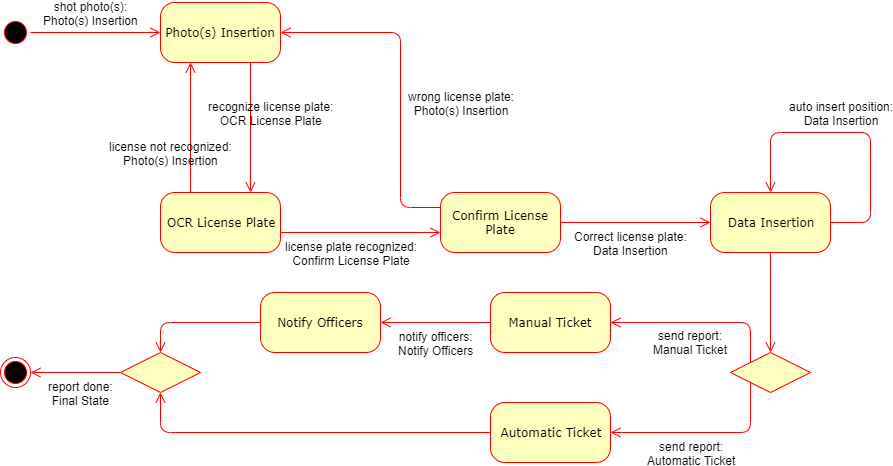

The diagram above was exported from draw.io. Its source (the exported page's mxGraphModel, read from the mxfile embedded in the PNG):
<mxGraphModel dx="1173" dy="721" grid="1" gridSize="10" guides="1" tooltips="1" connect="1" arrows="1" fold="1" page="1" pageScale="1" pageWidth="1100" pageHeight="850" background="#ffffff" math="0" shadow="0">
  <root>
    <mxCell id="0" />
    <mxCell id="1" parent="0" />
    <mxCell id="382b91b5511bd0f7-1" value="" style="ellipse;html=1;shape=startState;fillColor=#000000;strokeColor=#ff0000;rounded=1;shadow=0;comic=0;labelBackgroundColor=none;fontFamily=Verdana;fontSize=12;fontColor=#000000;align=center;direction=south;" parent="1" vertex="1">
      <mxGeometry x="80" y="135" width="30" height="30" as="geometry" />
    </mxCell>
    <mxCell id="382b91b5511bd0f7-5" value="OCR License Plate" style="rounded=1;whiteSpace=wrap;html=1;arcSize=24;fillColor=#ffffc0;strokeColor=#ff0000;shadow=0;comic=0;labelBackgroundColor=none;fontFamily=Verdana;fontSize=12;fontColor=#000000;align=center;" parent="1" vertex="1">
      <mxGeometry x="240" y="310" width="120" height="60" as="geometry" />
    </mxCell>
    <mxCell id="382b91b5511bd0f7-6" value="Photo(s) Insertion" style="rounded=1;whiteSpace=wrap;html=1;arcSize=24;fillColor=#ffffc0;strokeColor=#ff0000;shadow=0;comic=0;labelBackgroundColor=none;fontFamily=Verdana;fontSize=12;fontColor=#000000;align=center;" parent="1" vertex="1">
      <mxGeometry x="240" y="120" width="120" height="60" as="geometry" />
    </mxCell>
    <mxCell id="382b91b5511bd0f7-9" value="Data Insertion" style="rounded=1;whiteSpace=wrap;html=1;arcSize=24;fillColor=#ffffc0;strokeColor=#ff0000;shadow=0;comic=0;labelBackgroundColor=none;fontFamily=Verdana;fontSize=12;fontColor=#000000;align=center;" parent="1" vertex="1">
      <mxGeometry x="790" y="310" width="120" height="60" as="geometry" />
    </mxCell>
    <mxCell id="382b91b5511bd0f7-10" value="Confirm License Plate" style="rounded=1;whiteSpace=wrap;html=1;arcSize=24;fillColor=#ffffc0;strokeColor=#ff0000;shadow=0;comic=0;labelBackgroundColor=none;fontFamily=Verdana;fontSize=12;fontColor=#000000;align=center;" parent="1" vertex="1">
      <mxGeometry x="520" y="310" width="120" height="60" as="geometry" />
    </mxCell>
    <mxCell id="2a3bc250acf0617d-9" style="edgeStyle=orthogonalEdgeStyle;html=1;labelBackgroundColor=none;endArrow=open;endSize=8;strokeColor=#ff0000;fontFamily=Verdana;fontSize=12;align=left;" parent="1" source="382b91b5511bd0f7-1" target="382b91b5511bd0f7-6" edge="1">
      <mxGeometry relative="1" as="geometry" />
    </mxCell>
    <mxCell id="ofe5F0DEnw2EiwNaxMWt-1" value="shot photo(s):&lt;br&gt;Photo(s) Insertion" style="text;html=1;resizable=0;points=[];align=center;verticalAlign=middle;labelBackgroundColor=#ffffff;" vertex="1" connectable="0" parent="2a3bc250acf0617d-9">
      <mxGeometry x="-0.1692" y="2" relative="1" as="geometry">
        <mxPoint x="6" y="-18" as="offset" />
      </mxGeometry>
    </mxCell>
    <mxCell id="2a3bc250acf0617d-10" style="edgeStyle=orthogonalEdgeStyle;html=1;labelBackgroundColor=none;endArrow=open;endSize=8;strokeColor=#ff0000;fontFamily=Verdana;fontSize=12;align=left;entryX=0.75;entryY=0;entryDx=0;entryDy=0;exitX=0.75;exitY=1;exitDx=0;exitDy=0;" parent="1" source="382b91b5511bd0f7-6" target="382b91b5511bd0f7-5" edge="1">
      <mxGeometry relative="1" as="geometry">
        <Array as="points" />
      </mxGeometry>
    </mxCell>
    <mxCell id="ofe5F0DEnw2EiwNaxMWt-2" value="recognize license plate:&lt;br&gt;OCR License Plate" style="text;html=1;resizable=0;points=[];align=center;verticalAlign=middle;labelBackgroundColor=none;" vertex="1" connectable="0" parent="2a3bc250acf0617d-10">
      <mxGeometry x="0.3077" relative="1" as="geometry">
        <mxPoint x="20" y="-35" as="offset" />
      </mxGeometry>
    </mxCell>
    <mxCell id="2a3bc250acf0617d-12" style="edgeStyle=orthogonalEdgeStyle;html=1;exitX=0.25;exitY=0;entryX=0.25;entryY=1;labelBackgroundColor=none;endArrow=open;endSize=8;strokeColor=#ff0000;fontFamily=Verdana;fontSize=12;align=left;" parent="1" source="382b91b5511bd0f7-5" target="382b91b5511bd0f7-6" edge="1">
      <mxGeometry relative="1" as="geometry" />
    </mxCell>
    <mxCell id="ofe5F0DEnw2EiwNaxMWt-3" value="license not recognized:&lt;br&gt;Photo(s) Insertion" style="text;html=1;resizable=0;points=[];align=center;verticalAlign=middle;labelBackgroundColor=none;" vertex="1" connectable="0" parent="2a3bc250acf0617d-12">
      <mxGeometry x="-0.2923" y="3" relative="1" as="geometry">
        <mxPoint x="-17" y="6" as="offset" />
      </mxGeometry>
    </mxCell>
    <mxCell id="2a3bc250acf0617d-13" style="edgeStyle=orthogonalEdgeStyle;html=1;labelBackgroundColor=none;endArrow=open;endSize=8;strokeColor=#ff0000;fontFamily=Verdana;fontSize=12;align=left;" parent="1" edge="1">
      <mxGeometry relative="1" as="geometry">
        <mxPoint x="360" y="350" as="sourcePoint" />
        <mxPoint x="520" y="350" as="targetPoint" />
        <Array as="points">
          <mxPoint x="520" y="350" />
        </Array>
      </mxGeometry>
    </mxCell>
    <mxCell id="ofe5F0DEnw2EiwNaxMWt-4" value="license plate recognized:&lt;br&gt;Confirm License Plate" style="text;html=1;resizable=0;points=[];align=center;verticalAlign=middle;labelBackgroundColor=#ffffff;" vertex="1" connectable="0" parent="2a3bc250acf0617d-13">
      <mxGeometry x="0.1375" y="1" relative="1" as="geometry">
        <mxPoint x="-21" y="21" as="offset" />
      </mxGeometry>
    </mxCell>
    <mxCell id="2a3bc250acf0617d-14" style="edgeStyle=orthogonalEdgeStyle;html=1;exitX=0;exitY=0.25;entryX=1;entryY=0.5;labelBackgroundColor=none;endArrow=open;endSize=8;strokeColor=#ff0000;fontFamily=Verdana;fontSize=12;align=left;exitDx=0;exitDy=0;entryDx=0;entryDy=0;" parent="1" source="382b91b5511bd0f7-10" target="382b91b5511bd0f7-6" edge="1">
      <mxGeometry relative="1" as="geometry">
        <mxPoint x="560" y="245" as="targetPoint" />
        <Array as="points">
          <mxPoint x="480" y="325" />
          <mxPoint x="480" y="150" />
        </Array>
      </mxGeometry>
    </mxCell>
    <mxCell id="ofe5F0DEnw2EiwNaxMWt-6" value="wrong license plate:&lt;br&gt;Photo(s) Insertion" style="text;html=1;resizable=0;points=[];align=center;verticalAlign=middle;labelBackgroundColor=none;" vertex="1" connectable="0" parent="2a3bc250acf0617d-14">
      <mxGeometry x="0.4746" y="-4" relative="1" as="geometry">
        <mxPoint x="92" y="74" as="offset" />
      </mxGeometry>
    </mxCell>
    <mxCell id="2a3bc250acf0617d-15" style="edgeStyle=orthogonalEdgeStyle;html=1;exitX=1;exitY=0.5;entryX=0;entryY=0.5;labelBackgroundColor=none;endArrow=open;endSize=8;strokeColor=#ff0000;fontFamily=Verdana;fontSize=12;align=left;exitDx=0;exitDy=0;entryDx=0;entryDy=0;entryPerimeter=0;" parent="1" source="382b91b5511bd0f7-10" target="382b91b5511bd0f7-9" edge="1">
      <mxGeometry relative="1" as="geometry" />
    </mxCell>
    <mxCell id="ofe5F0DEnw2EiwNaxMWt-7" value="Correct license plate:&lt;br&gt;Data Insertion" style="text;html=1;resizable=0;points=[];align=center;verticalAlign=middle;labelBackgroundColor=#ffffff;" vertex="1" connectable="0" parent="2a3bc250acf0617d-15">
      <mxGeometry x="-0.3467" y="-2" relative="1" as="geometry">
        <mxPoint x="21" y="18" as="offset" />
      </mxGeometry>
    </mxCell>
    <mxCell id="ofe5F0DEnw2EiwNaxMWt-9" style="edgeStyle=orthogonalEdgeStyle;html=1;exitX=1;exitY=0.5;entryX=0.5;entryY=0;labelBackgroundColor=none;endArrow=open;endSize=8;strokeColor=#ff0000;fontFamily=Verdana;fontSize=12;align=left;exitDx=0;exitDy=0;entryDx=0;entryDy=0;" edge="1" parent="1" source="382b91b5511bd0f7-9" target="382b91b5511bd0f7-9">
      <mxGeometry relative="1" as="geometry">
        <mxPoint x="1010" y="370" as="sourcePoint" />
        <mxPoint x="850" y="195" as="targetPoint" />
        <Array as="points">
          <mxPoint x="950" y="340" />
          <mxPoint x="950" y="250" />
          <mxPoint x="850" y="250" />
        </Array>
      </mxGeometry>
    </mxCell>
    <mxCell id="ofe5F0DEnw2EiwNaxMWt-10" value="auto insert position:&lt;br&gt;Data Insertion" style="text;html=1;resizable=0;points=[];align=center;verticalAlign=middle;labelBackgroundColor=none;" vertex="1" connectable="0" parent="ofe5F0DEnw2EiwNaxMWt-9">
      <mxGeometry x="0.4746" y="-4" relative="1" as="geometry">
        <mxPoint x="54" y="-16" as="offset" />
      </mxGeometry>
    </mxCell>
    <mxCell id="ofe5F0DEnw2EiwNaxMWt-11" value="" style="rhombus;whiteSpace=wrap;html=1;labelBackgroundColor=none;fillColor=#FFFFC0;strokeColor=#FF0000;" vertex="1" parent="1">
      <mxGeometry x="810" y="470" width="80" height="40" as="geometry" />
    </mxCell>
    <mxCell id="ofe5F0DEnw2EiwNaxMWt-12" value="" style="ellipse;html=1;shape=endState;fillColor=#000000;strokeColor=#ff0000;rounded=1;shadow=0;comic=0;labelBackgroundColor=none;fontFamily=Verdana;fontSize=12;fontColor=#000000;align=center;" vertex="1" parent="1">
      <mxGeometry x="80" y="475" width="30" height="30" as="geometry" />
    </mxCell>
    <mxCell id="ofe5F0DEnw2EiwNaxMWt-13" style="edgeStyle=orthogonalEdgeStyle;html=1;labelBackgroundColor=none;endArrow=open;endSize=8;strokeColor=#ff0000;fontFamily=Verdana;fontSize=12;align=left;exitX=0.5;exitY=1;exitDx=0;exitDy=0;entryX=0.5;entryY=0;entryDx=0;entryDy=0;" edge="1" parent="1" source="382b91b5511bd0f7-9" target="ofe5F0DEnw2EiwNaxMWt-11">
      <mxGeometry relative="1" as="geometry">
        <Array as="points" />
        <mxPoint x="840" y="380" as="sourcePoint" />
        <mxPoint x="850" y="450" as="targetPoint" />
      </mxGeometry>
    </mxCell>
    <mxCell id="ofe5F0DEnw2EiwNaxMWt-15" style="edgeStyle=orthogonalEdgeStyle;html=1;labelBackgroundColor=none;endArrow=open;endSize=8;strokeColor=#ff0000;fontFamily=Verdana;fontSize=12;align=left;exitX=0;exitY=1;exitDx=0;exitDy=0;" edge="1" parent="1" source="ofe5F0DEnw2EiwNaxMWt-11">
      <mxGeometry relative="1" as="geometry">
        <Array as="points">
          <mxPoint x="830" y="550" />
        </Array>
        <mxPoint x="730" y="510" as="sourcePoint" />
        <mxPoint x="690" y="550" as="targetPoint" />
      </mxGeometry>
    </mxCell>
    <mxCell id="ofe5F0DEnw2EiwNaxMWt-19" value="send report:&lt;br&gt;Automatic Ticket" style="text;html=1;resizable=0;points=[];align=center;verticalAlign=middle;labelBackgroundColor=#ffffff;" vertex="1" connectable="0" parent="ofe5F0DEnw2EiwNaxMWt-15">
      <mxGeometry x="0.1474" y="1" relative="1" as="geometry">
        <mxPoint x="-1" y="19" as="offset" />
      </mxGeometry>
    </mxCell>
    <mxCell id="ofe5F0DEnw2EiwNaxMWt-16" style="edgeStyle=orthogonalEdgeStyle;html=1;labelBackgroundColor=none;endArrow=open;endSize=8;strokeColor=#ff0000;fontFamily=Verdana;fontSize=12;align=left;exitX=0;exitY=0;exitDx=0;exitDy=0;" edge="1" parent="1" source="ofe5F0DEnw2EiwNaxMWt-11">
      <mxGeometry relative="1" as="geometry">
        <Array as="points">
          <mxPoint x="830" y="440" />
        </Array>
        <mxPoint x="830" y="470" as="sourcePoint" />
        <mxPoint x="690" y="440" as="targetPoint" />
      </mxGeometry>
    </mxCell>
    <mxCell id="ofe5F0DEnw2EiwNaxMWt-17" value="Manual Ticket" style="rounded=1;whiteSpace=wrap;html=1;arcSize=24;fillColor=#ffffc0;strokeColor=#ff0000;shadow=0;comic=0;labelBackgroundColor=none;fontFamily=Verdana;fontSize=12;fontColor=#000000;align=center;" vertex="1" parent="1">
      <mxGeometry x="570" y="410" width="120" height="60" as="geometry" />
    </mxCell>
    <mxCell id="ofe5F0DEnw2EiwNaxMWt-18" value="Automatic Ticket" style="rounded=1;whiteSpace=wrap;html=1;arcSize=24;fillColor=#ffffc0;strokeColor=#ff0000;shadow=0;comic=0;labelBackgroundColor=none;fontFamily=Verdana;fontSize=12;fontColor=#000000;align=center;" vertex="1" parent="1">
      <mxGeometry x="570" y="520" width="120" height="60" as="geometry" />
    </mxCell>
    <mxCell id="ofe5F0DEnw2EiwNaxMWt-20" value="send report:&lt;br&gt;Manual&amp;nbsp;Ticket" style="text;html=1;resizable=0;points=[];align=center;verticalAlign=middle;labelBackgroundColor=#ffffff;" vertex="1" connectable="0" parent="1">
      <mxGeometry x="770" y="440" as="geometry">
        <mxPoint x="-1" y="19" as="offset" />
      </mxGeometry>
    </mxCell>
    <mxCell id="ofe5F0DEnw2EiwNaxMWt-21" value="Notify Officers" style="rounded=1;whiteSpace=wrap;html=1;arcSize=24;fillColor=#ffffc0;strokeColor=#ff0000;shadow=0;comic=0;labelBackgroundColor=none;fontFamily=Verdana;fontSize=12;fontColor=#000000;align=center;" vertex="1" parent="1">
      <mxGeometry x="340" y="410" width="120" height="60" as="geometry" />
    </mxCell>
    <mxCell id="ofe5F0DEnw2EiwNaxMWt-22" style="edgeStyle=orthogonalEdgeStyle;html=1;labelBackgroundColor=none;endArrow=open;endSize=8;strokeColor=#ff0000;fontFamily=Verdana;fontSize=12;align=left;exitX=0;exitY=0.5;exitDx=0;exitDy=0;" edge="1" parent="1" source="ofe5F0DEnw2EiwNaxMWt-17">
      <mxGeometry relative="1" as="geometry">
        <mxPoint x="560" y="440" as="sourcePoint" />
        <mxPoint x="460" y="440" as="targetPoint" />
        <Array as="points" />
      </mxGeometry>
    </mxCell>
    <mxCell id="ofe5F0DEnw2EiwNaxMWt-24" value="notify officers:&lt;br&gt;Notify Officers" style="text;html=1;resizable=0;points=[];align=center;verticalAlign=middle;labelBackgroundColor=#ffffff;" vertex="1" connectable="0" parent="ofe5F0DEnw2EiwNaxMWt-22">
      <mxGeometry x="-0.2182" y="1" relative="1" as="geometry">
        <mxPoint x="-12" y="19" as="offset" />
      </mxGeometry>
    </mxCell>
    <mxCell id="ofe5F0DEnw2EiwNaxMWt-25" value="" style="rhombus;whiteSpace=wrap;html=1;labelBackgroundColor=none;fillColor=#FFFFC0;strokeColor=#FF0000;" vertex="1" parent="1">
      <mxGeometry x="200" y="470" width="80" height="40" as="geometry" />
    </mxCell>
    <mxCell id="ofe5F0DEnw2EiwNaxMWt-26" style="edgeStyle=orthogonalEdgeStyle;html=1;labelBackgroundColor=none;endArrow=open;endSize=8;strokeColor=#ff0000;fontFamily=Verdana;fontSize=12;align=left;exitX=0;exitY=0.5;exitDx=0;exitDy=0;" edge="1" parent="1">
      <mxGeometry relative="1" as="geometry">
        <mxPoint x="570" y="549.5" as="sourcePoint" />
        <mxPoint x="240" y="510" as="targetPoint" />
        <Array as="points">
          <mxPoint x="240" y="550" />
        </Array>
      </mxGeometry>
    </mxCell>
    <mxCell id="ofe5F0DEnw2EiwNaxMWt-28" style="edgeStyle=orthogonalEdgeStyle;html=1;labelBackgroundColor=none;endArrow=open;endSize=8;strokeColor=#ff0000;fontFamily=Verdana;fontSize=12;align=left;exitX=0;exitY=0.5;exitDx=0;exitDy=0;entryX=0.5;entryY=0;entryDx=0;entryDy=0;" edge="1" parent="1" target="ofe5F0DEnw2EiwNaxMWt-25">
      <mxGeometry relative="1" as="geometry">
        <mxPoint x="340" y="440" as="sourcePoint" />
        <mxPoint x="230" y="440" as="targetPoint" />
        <Array as="points" />
      </mxGeometry>
    </mxCell>
    <mxCell id="ofe5F0DEnw2EiwNaxMWt-30" style="edgeStyle=orthogonalEdgeStyle;html=1;labelBackgroundColor=none;endArrow=open;endSize=8;strokeColor=#ff0000;fontFamily=Verdana;fontSize=12;align=left;exitX=0;exitY=0.5;exitDx=0;exitDy=0;" edge="1" parent="1">
      <mxGeometry relative="1" as="geometry">
        <mxPoint x="200" y="490" as="sourcePoint" />
        <mxPoint x="110" y="490" as="targetPoint" />
        <Array as="points" />
      </mxGeometry>
    </mxCell>
    <mxCell id="ofe5F0DEnw2EiwNaxMWt-31" value="report done:&lt;br&gt;Final State" style="text;html=1;resizable=0;points=[];align=center;verticalAlign=middle;labelBackgroundColor=#ffffff;" vertex="1" connectable="0" parent="ofe5F0DEnw2EiwNaxMWt-30">
      <mxGeometry x="-0.2182" y="1" relative="1" as="geometry">
        <mxPoint x="-5" y="19" as="offset" />
      </mxGeometry>
    </mxCell>
  </root>
</mxGraphModel>